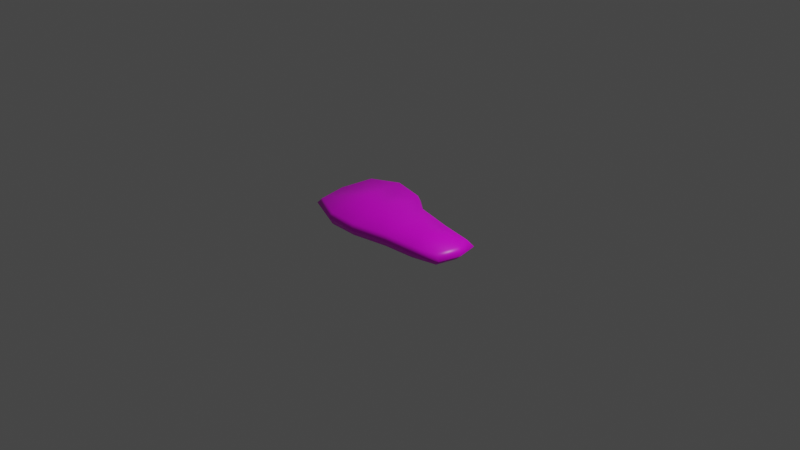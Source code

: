 # Source: steak.blend  (saved by Blender 3.0.42; exported with 4.5.12 LTS)
import bpy
from mathutils import Matrix  # noqa: F401  (used for matrix-valued properties, if any)

bpy.ops.wm.read_factory_settings(use_empty=True)
scene = bpy.context.scene
scene.name = 'Scene'

# ---- collections
col_collection = bpy.data.collections.new('Collection'); scene.collection.children.link(col_collection)

# ---- images (referenced by path relative to the original .blend; pixels are not part of the script)
import os
ASSET_DIR = os.environ.get("B2B_ASSET_DIR", "")  # directory of the original .blend (textures are referenced by path, not embedded)
HERE = os.path.dirname(os.path.abspath(__file__))  # packed textures are extracted next to this script under _unpacked/

def load_image(name, relpath, width, height, colorspace="sRGB"):
    """Load a texture the original file referenced (path relative to the .blend, or extracted next to this script)."""
    p = next((c for c in (os.path.join(HERE, relpath), os.path.join(ASSET_DIR, relpath)) if relpath and os.path.exists(c)), "")
    if p:
        img = bpy.data.images.load(p, check_existing=True)
        img.name = name
    else:  # same state as the original file: an image datablock whose file is absent (Cycles renders it pink)
        img = bpy.data.images.new(name, width, height)
        img.source = "FILE"
        img.filepath = "//" + (relpath or name)
    img.colorspace_settings.name = colorspace
    return img
img_texturescom_organic_meatraw_512_albedo_uncooked_tif = load_image('TexturesCom_Organic_MeatRaw_512_albedo_uncooked.tif', 'textures/TexturesCom_Organic_MeatRaw_512_albedo_uncooked.tif', 1024, 1024, 'sRGB')

# ---- materials (node trees are filled in below, after node groups)
mat_material = bpy.data.materials.new('Material')
mat_material.alpha_threshold = 0.0
mat_material.use_transparent_shadow = False
mat_material.line_color = (0.0, 0.0, 0.0, 1.0)

# ---- material node trees
mat_material.use_nodes = True; mat_material.node_tree.nodes.clear()
_N = mat_material.node_tree.nodes; _L = mat_material.node_tree.links
n0 = _N.new('ShaderNodeBsdfPrincipled'); n0.name = 'Principled BSDF'; n0.location = (10, 300)
n0.distribution = 'GGX'
n0.subsurface_method = 'RANDOM_WALK_SKIN'
n0.inputs[2].default_value = 0.4
n0.inputs[3].default_value = 1.45
n0.inputs[27].default_value = (0.0, 0.0, 0.0, 1.0)
n0.inputs[28].default_value = 1.0
n1 = _N.new('ShaderNodeOutputMaterial'); n1.name = 'Material Output'; n1.location = (300, 300)
n2 = _N.new('ShaderNodeTexImage'); n2.name = 'Image Texture'; n2.location = (-299, 260)
n2.image = img_texturescom_organic_meatraw_512_albedo_uncooked_tif
_L.new(n0.outputs[0], n1.inputs[0])
_L.new(n2.outputs[0], n0.inputs[0])
n1.is_active_output = True

# ---- world
world_world = bpy.data.worlds.new('World'); scene.world = world_world
world_world.use_nodes = True; world_world.node_tree.nodes.clear()
_N = world_world.node_tree.nodes; _L = world_world.node_tree.links
n0 = _N.new('ShaderNodeOutputWorld'); n0.name = 'World Output'; n0.location = (300, 300)
n1 = _N.new('ShaderNodeBackground'); n1.name = 'Background'; n1.location = (10, 300)
n1.inputs[0].default_value = (0.05088, 0.05088, 0.05088, 1.0)
_L.new(n1.outputs[0], n0.inputs[0])
n0.is_active_output = True
world_world.color = (0.05088, 0.05088, 0.05088)
world_world.use_sun_shadow = False
world_world.sun_shadow_jitter_overblur = 0.0

# ---- cameras
cam_camera = bpy.data.cameras.new('Camera')
cam_camera.clip_end = 100.0
cam_camera.ortho_scale = 7.314

# ---- lights
light_light = bpy.data.lights.new('Light', 'POINT')
light_light.transmission_factor = 0.0
light_light.energy = 1000.0
light_light.shadow_soft_size = 0.1
light_light.shadow_maximum_resolution = 0.006
light_light.use_absolute_resolution = True

# ---- meshes
me_cube = bpy.data.meshes.new('Cube')
me_cube.from_pydata([(-0.6098, 0.1719, 0.1942), (-0.6098, 0.1719, 0.02902), (1.001, -0.05971, 0.154), (1.001, -0.03924, 0.02902), (-0.6567, -0.461, 0.1543), (-0.6567, -0.461, 0.02902), (0.9855, -0.4566, 0.1543), (0.9855, -0.4566, 0.02902), (-0.3285, -0.6016, 0.02902), (0.0, -0.6094, 0.02902), (0.3775, -0.5412, 0.02902), (-0.3285, 0.3146, 0.1942), (0.0, 0.2619, 0.1731), (0.2497, 0.07285, 0.1808), (0.3775, -0.5412, 0.1543), (0.0, -0.6094, 0.1543), (-0.3285, -0.6016, 0.1543), (0.2497, 0.07285, 0.02902), (0.0, 0.2735, 0.02902), (-0.3285, 0.3438, 0.02902), (-0.7202, -0.1406, 0.02902), (1.037, -0.2362, 0.1543), (1.037, -0.2362, 0.02902), (-0.7202, -0.1406, 0.1543), (-0.3285, -0.1016, 0.01938), (0.0, -0.1836, 0.01938), (0.3775, -0.3224, 0.01938), (-0.3285, -0.1016, 0.1951), (0.0, -0.1836, 0.1951), (0.3775, -0.3224, 0.1951), (-0.6653, 0.1966, 0.09668), (1.046, -0.4805, 0.09165), (1.062, -0.02869, 0.09668), (-0.7152, -0.4771, 0.09165), (-0.3588, 0.3795, 0.09668), (0.00193, 0.3047, 0.09668), (0.2838, 0.08443, 0.09668), (0.4117, -0.5643, 0.09165), (0.00193, -0.6346, 0.09165), (-0.3588, -0.6268, 0.09165), (-0.7867, -0.1361, 0.09165), (1.102, -0.2429, 0.09165), (0.7255, -0.5184, 0.02902), (0.6708, -0.01951, 0.1723), (0.7255, -0.5184, 0.1543), (0.6708, 0.01062, 0.02902), (0.6576, -0.2754, 0.01938), (0.6576, -0.2754, 0.1951), (0.7731, -0.542, 0.09165), (0.7184, 0.02169, 0.09668)], [], [(47, 44, 6, 21), (41, 21, 6, 31), (39, 16, 4, 33), (46, 45, 3, 22), (49, 43, 2, 32), (40, 23, 0, 30), (30, 0, 11, 34), (34, 11, 12, 35), (35, 12, 13, 36), (20, 1, 24), (24, 19, 18, 25), (25, 18, 17, 26), (48, 44, 14, 37), (37, 14, 15, 38), (38, 15, 16, 39), (23, 4, 27), (27, 16, 15, 28), (28, 15, 14, 29), (12, 28, 29, 13), (11, 27, 28, 12), (0, 27, 11), (9, 25, 26, 10), (8, 24, 25, 9), (5, 24, 8), (33, 4, 23, 40), (42, 46, 22, 7), (32, 2, 21, 41), (43, 47, 21, 2), (3, 32, 41, 22), (5, 33, 40, 20), (9, 38, 39, 8), (10, 37, 38, 9), (42, 48, 37, 10), (18, 35, 36, 17), (19, 34, 35, 18), (1, 30, 34, 19), (20, 40, 30, 1), (45, 49, 32, 3), (8, 39, 33, 5), (22, 41, 31, 7), (17, 36, 49, 45), (7, 31, 48, 42), (13, 29, 47, 43), (10, 26, 46, 42), (31, 6, 44, 48), (36, 13, 43, 49), (26, 17, 45, 46), (29, 14, 44, 47), (27, 0, 23), (27, 4, 16), (24, 5, 20), (24, 1, 19)])
me_cube.polygons.foreach_set('use_smooth', [True] * 52)
_uv = me_cube.uv_layers.new(name='UVMap')
_uv.uv.foreach_set('vector', [0.8268, 0.3887, 0.8672, 0.2438, 1.022, 0.2807, 1.053, 0.412, 1.091, 0.408, 1.053, 0.412, 1.022, 0.2807, 1.059, 0.2664, 0.221, 0.1793, 0.239, 0.1943, 0.04342, 0.2781, 0.008564, 0.2685, 0.7928, 0.3717, 0.8, 0.528, 0.9804, 0.5007, 1.0, 0.3931, 0.863, 0.5657, 0.8346, 0.5591, 1.031, 0.5294, 1.068, 0.5357, -0.03406, 0.4717, 0.005593, 0.469, 0.07135, 0.6553, 0.0383, 0.67, 0.0383, 0.67, 0.07135, 0.6553, 0.239, 0.7577, 0.221, 0.779, 0.221, 0.779, 0.239, 0.7577, 0.4348, 0.7158, 0.436, 0.7344, 0.436, 0.7344, 0.4348, 0.7158, 0.5836, 0.5962, 0.604, 0.6031, 0.0402, 0.4454, 0.1005, 0.6161, 0.2541, 0.4667, 0.2541, 0.4667, 0.2541, 0.71, 0.4336, 0.6715, 0.4336, 0.4219, 0.4336, 0.4219, 0.4336, 0.6715, 0.5699, 0.562, 0.6398, 0.3461, 0.8956, 0.2298, 0.8672, 0.2438, 0.6598, 0.2303, 0.6802, 0.2165, 0.6802, 0.2165, 0.6598, 0.2303, 0.4348, 0.1896, 0.436, 0.1746, 0.436, 0.1746, 0.4348, 0.1896, 0.239, 0.1943, 0.221, 0.1793, 0.005593, 0.469, 0.04342, 0.2781, 0.239, 0.4923, 0.239, 0.4923, 0.239, 0.1943, 0.4348, 0.1896, 0.4348, 0.4434, 0.4348, 0.4434, 0.4348, 0.1896, 0.6598, 0.2303, 0.6598, 0.3607, 0.4348, 0.7158, 0.4348, 0.4434, 0.6598, 0.3607, 0.5836, 0.5962, 0.239, 0.7577, 0.239, 0.4923, 0.4348, 0.4434, 0.4348, 0.7158, 0.07135, 0.6553, 0.239, 0.4923, 0.239, 0.7577, 0.4336, 0.1893, 0.4336, 0.4219, 0.6398, 0.3461, 0.6398, 0.2266, 0.2541, 0.1936, 0.2541, 0.4667, 0.4336, 0.4219, 0.4336, 0.1893, 0.07486, 0.2704, 0.2541, 0.4667, 0.2541, 0.1936, 0.008564, 0.2685, 0.04342, 0.2781, 0.005593, 0.469, -0.03406, 0.4717, 0.8299, 0.239, 0.7928, 0.3717, 1.0, 0.3931, 0.9719, 0.2727, 1.068, 0.5357, 1.031, 0.5294, 1.053, 0.412, 1.091, 0.408, 0.8346, 0.5591, 0.8268, 0.3887, 1.053, 0.412, 1.031, 0.5294, 0.9804, 0.5007, 1.014, 0.5065, 1.035, 0.3895, 1.0, 0.3931, 0.07486, 0.2704, 0.04292, 0.2616, 0.003859, 0.4478, 0.0402, 0.4454, 0.4336, 0.1893, 0.4346, 0.1756, 0.2376, 0.1798, 0.2541, 0.1936, 0.6398, 0.2266, 0.6584, 0.2139, 0.4346, 0.1756, 0.4336, 0.1893, 0.8299, 0.239, 0.8559, 0.2261, 0.6584, 0.2139, 0.6398, 0.2266, 0.4336, 0.6715, 0.4346, 0.6886, 0.5886, 0.5683, 0.5699, 0.562, 0.2541, 0.71, 0.2376, 0.7295, 0.4346, 0.6886, 0.4336, 0.6715, 0.1005, 0.6161, 0.07017, 0.6296, 0.2376, 0.7295, 0.2541, 0.71, 0.0402, 0.4454, 0.003859, 0.4478, 0.07017, 0.6296, 0.1005, 0.6161, 0.8, 0.528, 0.826, 0.534, 1.014, 0.5065, 0.9804, 0.5007, 0.2541, 0.1936, 0.2376, 0.1798, 0.04292, 0.2616, 0.07486, 0.2704, 1.0, 0.3931, 1.035, 0.3895, 1.005, 0.2597, 0.9719, 0.2727, 0.5699, 0.562, 0.5886, 0.5683, 0.826, 0.534, 0.8, 0.528, 0.9719, 0.2727, 1.005, 0.2597, 0.8559, 0.2261, 0.8299, 0.239, 0.5836, 0.5962, 0.6598, 0.3607, 0.8268, 0.3887, 0.8346, 0.5591, 0.6398, 0.2266, 0.6398, 0.3461, 0.7928, 0.3717, 0.8299, 0.239, 1.059, 0.2664, 1.022, 0.2807, 0.8672, 0.2438, 0.8956, 0.2298, 0.604, 0.6031, 0.5836, 0.5962, 0.8346, 0.5591, 0.863, 0.5657, 0.6398, 0.3461, 0.5699, 0.562, 0.8, 0.528, 0.7928, 0.3717, 0.6598, 0.3607, 0.6598, 0.2303, 0.8672, 0.2438, 0.8268, 0.3887, 0.239, 0.4923, 0.07135, 0.6553, 0.005593, 0.469, 0.239, 0.4923, 0.04342, 0.2781, 0.239, 0.1943, 0.2541, 0.4667, 0.07486, 0.2704, 0.0402, 0.4454, 0.2541, 0.4667, 0.1005, 0.6161, 0.2541, 0.71])
me_cube.materials.append(mat_material)
me_cube.use_remesh_preserve_volume = False
me_cube.use_remesh_preserve_attributes = False
me_cube.use_mirror_vertex_groups = False
me_cube.update()

# ---- objects
ob_steak = bpy.data.objects.new('steak', me_cube)
ob_light = bpy.data.objects.new('Light', light_light)
ob_camera = bpy.data.objects.new('Camera', cam_camera)

# ---- transforms, parenting, visibility, modifiers, constraints
ob_steak.location = (0.0, 0.0, 0.0)
ob_steak.lock_rotations_4d = False
ob_steak.empty_display_type = 'ARROWS'
ob_steak.lineart.crease_threshold = 0.0
ob_light.location = (4.076, 1.005, 5.904)
ob_light.rotation_euler = (0.6503, 0.05522, 1.866)
ob_light.lock_rotations_4d = False
ob_light.empty_display_type = 'ARROWS'
ob_light.color = (0.0, 0.0, 0.0, 0.0)
ob_light.lineart.crease_threshold = 0.0
ob_camera.location = (7.359, -6.926, 4.958)
ob_camera.rotation_euler = (1.109, 0.0, 0.8149)
ob_camera.lock_rotations_4d = False
ob_camera.empty_display_type = 'ARROWS'
ob_camera.color = (0.0, 0.0, 0.0, 0.0)
ob_camera.display_type = 'WIRE'
ob_camera.lineart.crease_threshold = 0.0

# ---- collection membership
col_collection.objects.link(ob_steak)
col_collection.objects.link(ob_light)
col_collection.objects.link(ob_camera)

# ---- scene / render settings (as saved in the file)
scene.camera = ob_camera
scene.frame_start = 1; scene.frame_end = 250; scene.frame_set(1)
scene.render.engine = 'BLENDER_EEVEE_NEXT'
scene.cycles.sampling_pattern = 'TABULATED_SOBOL'
scene.cycles.use_light_tree = False
scene.view_settings.view_transform = 'Filmic'
bpy.context.view_layer.update()
